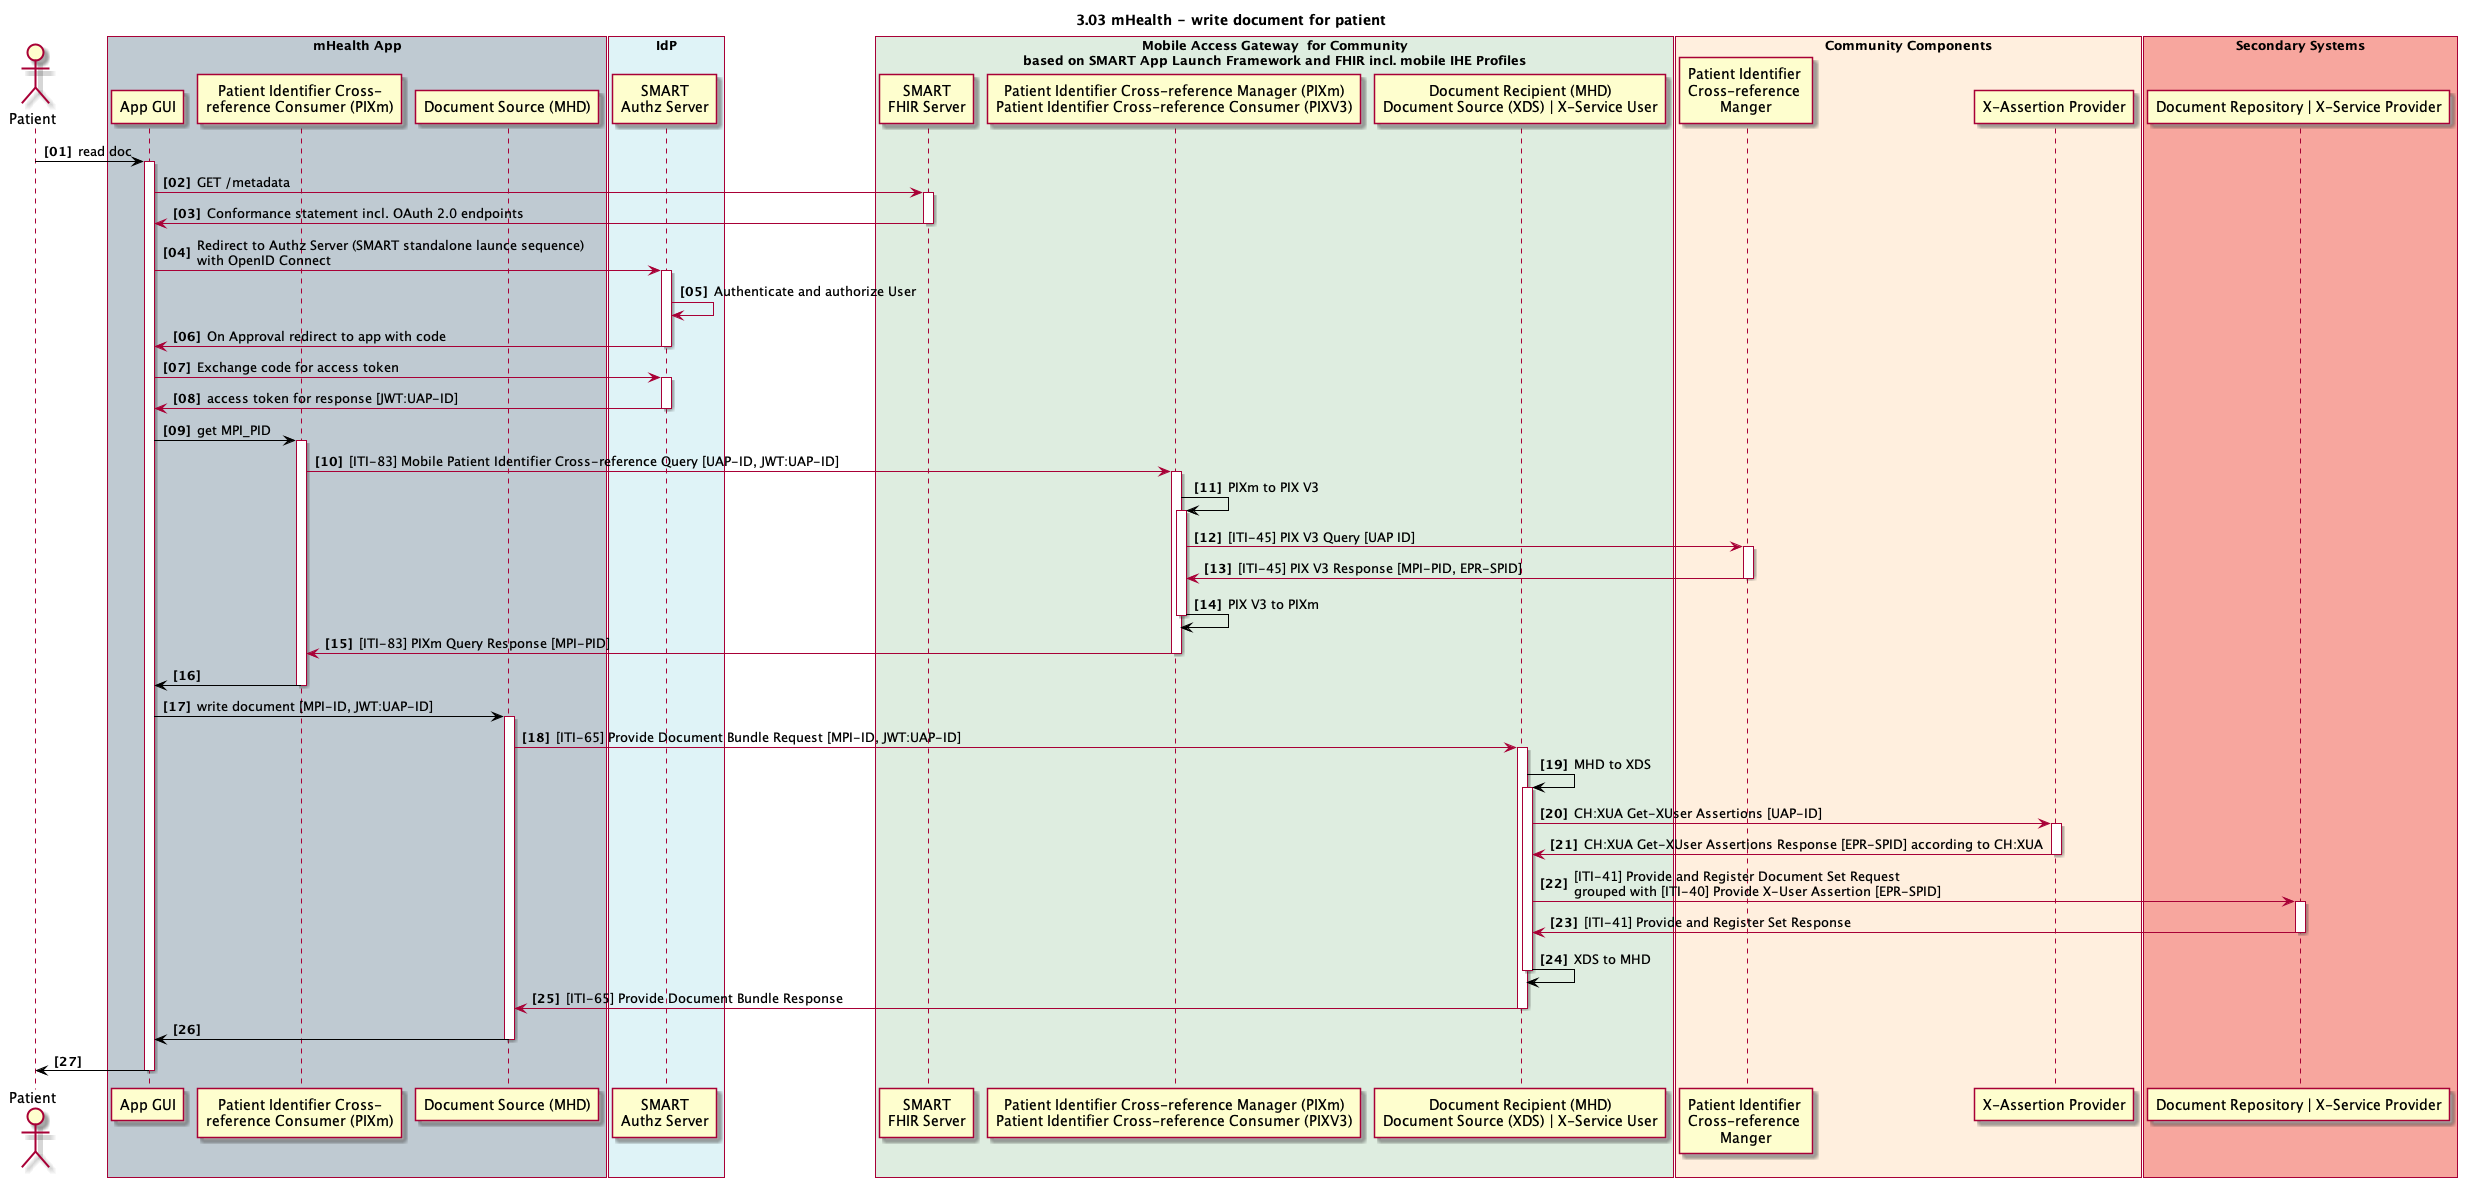

The diagram above was rendered by PlantUML. Its source (embedded in the PNG):
@startuml
skinparam Padding 1
autonumber 1 1 "<b>[00]"
title 3.03 mHealth - write document for patient

actor user as "Patient"

box "mHealth App" #BFCAD2
	participant app as "App GUI"
    participant pixmconsumer as "Patient Identifier Cross-\nreference Consumer (PIXm)"
    participant docsource as "Document Source (MHD)"
end box

box "IdP" #DFF3F7
	participant idp_user_authentication_provider as "SMART\nAuthz Server"
end box

box "Mobile Access Gateway  for Community\nbased on SMART App Launch Framework and FHIR incl. mobile IHE Profiles" #DEEDE0
	participant mp_fhirserver as "SMART\nFHIR Server"
	participant mp_pix_x_ref_mgr as "Patient Identifier Cross-reference Manager (PIXm)\nPatient Identifier Cross-reference Consumer (PIXV3)"
	participant mp_doc_recipient as "Document Recipient (MHD)\nDocument Source (XDS) | X-Service User"
end box

box "Community Components" #FFEFDE
	participant cc_mpi_x_ref_manager as "Patient Identifier \nCross-reference \nManger"
	participant cc_x_assertion_provider as "X-Assertion Provider" 
end box

box "Secondary Systems" #F7A69E
	participant ss_doc_repository as "Document Repository | X-Service Provider" 
end box

user -[#black]> app: read doc
activate app



app -> mp_fhirserver: GET /metadata
activate mp_fhirserver
app <- mp_fhirserver: Conformance statement incl. OAuth 2.0 endpoints
deactivate mp_fhirserver
app -> idp_user_authentication_provider: Redirect to Authz Server (SMART standalone launce sequence)\nwith OpenID Connect
activate idp_user_authentication_provider
idp_user_authentication_provider -> idp_user_authentication_provider: Authenticate and authorize User
idp_user_authentication_provider -> app: On Approval redirect to app with code
deactivate idp_user_authentication_provider
app -> idp_user_authentication_provider: Exchange code for access token
activate idp_user_authentication_provider
app <- idp_user_authentication_provider: access token for response [JWT:UAP-ID]
deactivate idp_user_authentication_provider


app -[#black]> pixmconsumer: get MPI_PID
activate pixmconsumer
pixmconsumer -> mp_pix_x_ref_mgr: [ITI-83] Mobile Patient Identifier Cross-reference Query [UAP-ID, JWT:UAP-ID]
activate mp_pix_x_ref_mgr
mp_pix_x_ref_mgr -[#black]> mp_pix_x_ref_mgr: PIXm to PIX V3
activate mp_pix_x_ref_mgr

mp_pix_x_ref_mgr -> cc_mpi_x_ref_manager: [ITI-45] PIX V3 Query [UAP ID]
activate cc_mpi_x_ref_manager
mp_pix_x_ref_mgr <- cc_mpi_x_ref_manager: [ITI-45] PIX V3 Response [MPI-PID, EPR-SPID]
deactivate cc_mpi_x_ref_manager
mp_pix_x_ref_mgr <[#black]- mp_pix_x_ref_mgr: PIX V3 to PIXm

deactivate mp_pix_x_ref_mgr
pixmconsumer <- mp_pix_x_ref_mgr: [ITI-83] PIXm Query Response [MPI-PID]
deactivate mp_pix_x_ref_mgr
app <[#black]- pixmconsumer: 
deactivate pixmconsumer

app -[#black]> docsource: write document [MPI-ID, JWT:UAP-ID]
activate docsource
docsource -> mp_doc_recipient: [ITI-65] Provide Document Bundle Request [MPI-ID, JWT:UAP-ID]
activate mp_doc_recipient
mp_doc_recipient -[#black]> mp_doc_recipient: MHD to XDS

activate mp_doc_recipient
mp_doc_recipient -> cc_x_assertion_provider: CH:XUA Get-XUser Assertions [UAP-ID]
activate cc_x_assertion_provider
mp_doc_recipient <- cc_x_assertion_provider: CH:XUA Get-XUser Assertions Response [EPR-SPID] according to CH:XUA
deactivate cc_x_assertion_provider

mp_doc_recipient -> ss_doc_repository: [ITI-41] Provide and Register Document Set Request\ngrouped with [ITI-40] Provide X-User Assertion [EPR-SPID]
activate ss_doc_repository
mp_doc_recipient <- ss_doc_repository: [ITI-41] Provide and Register Set Response
deactivate ss_doc_repository

mp_doc_recipient <[#black]- mp_doc_recipient: XDS to MHD

deactivate mp_doc_recipient
docsource <- mp_doc_recipient: [ITI-65] Provide Document Bundle Response 
deactivate mp_doc_recipient
app <[#black]- docsource
deactivate docsource

user <[#black]- app
deactivate app

@enduml